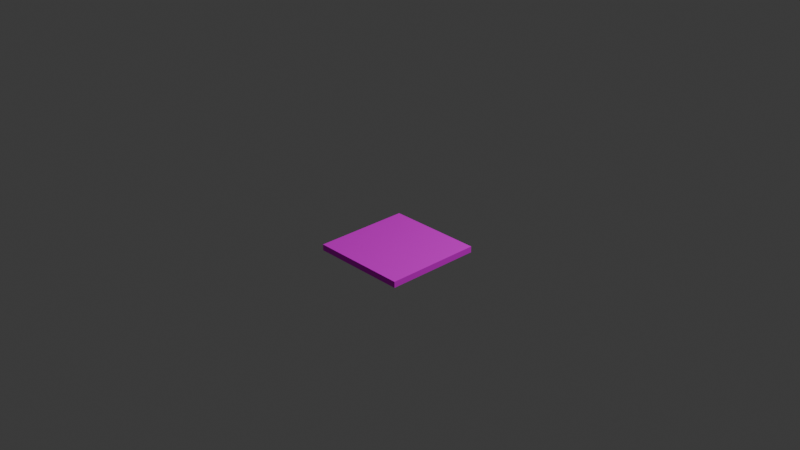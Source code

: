 # Source: casing_base.blend  (saved by Blender 4.2.66; exported with 4.5.12 LTS)
import bpy
from mathutils import Matrix  # noqa: F401  (used for matrix-valued properties, if any)

bpy.ops.wm.read_factory_settings(use_empty=True)
scene = bpy.context.scene
scene.name = 'Scene'

# ---- collections
col_collection = bpy.data.collections.new('Collection'); scene.collection.children.link(col_collection)

# ---- images (referenced by path relative to the original .blend; pixels are not part of the script)
import os
ASSET_DIR = os.environ.get("B2B_ASSET_DIR", "")  # directory of the original .blend (textures are referenced by path, not embedded)
HERE = os.path.dirname(os.path.abspath(__file__))  # packed textures are extracted next to this script under _unpacked/

def load_image(name, relpath, width, height, colorspace="sRGB"):
    """Load a texture the original file referenced (path relative to the .blend, or extracted next to this script)."""
    p = next((c for c in (os.path.join(HERE, relpath), os.path.join(ASSET_DIR, relpath)) if relpath and os.path.exists(c)), "")
    if p:
        img = bpy.data.images.load(p, check_existing=True)
        img.name = name
    else:  # same state as the original file: an image datablock whose file is absent (Cycles renders it pink)
        img = bpy.data.images.new(name, width, height)
        img.source = "FILE"
        img.filepath = "//" + (relpath or name)
    img.colorspace_settings.name = colorspace
    return img
img_andesite_casing_png = load_image('andesite_casing.png', 'andesite_casing.png', 1024, 1024, 'sRGB')

# ---- materials (node trees are filled in below, after node groups)
mat_material_001 = bpy.data.materials.new('Material.001')
mat_material_001.roughness = 1.0

# ---- material node trees
mat_material_001.use_nodes = True; mat_material_001.node_tree.nodes.clear()
_N = mat_material_001.node_tree.nodes; _L = mat_material_001.node_tree.links
n0 = _N.new('ShaderNodeBsdfPrincipled'); n0.name = 'Principled BSDF'; n0.location = (0, 300)
n0.inputs[2].default_value = 1.0
n0.inputs[13].default_value = 0.0
n0.inputs[27].default_value = (0.0, 0.0, 0.0, 1.0)
n1 = _N.new('ShaderNodeOutputMaterial'); n1.name = 'Material Output'; n1.location = (280, 300)
n2 = _N.new('ShaderNodeTexImage'); n2.name = 'Image Texture'; n2.location = (-480, 300)
n2.image = img_andesite_casing_png
n2.interpolation = 'Closest'
_L.new(n2.outputs[0], n0.inputs[0])
_L.new(n0.outputs[0], n1.inputs[0])
n1.is_active_output = True

# ---- world
world_world = bpy.data.worlds.new('World'); scene.world = world_world
world_world.use_nodes = True; world_world.node_tree.nodes.clear()
_N = world_world.node_tree.nodes; _L = world_world.node_tree.links
n0 = _N.new('ShaderNodeOutputWorld'); n0.name = 'World Output'; n0.location = (300, 300)
n1 = _N.new('ShaderNodeBackground'); n1.name = 'Background'; n1.location = (10, 300)
n1.inputs[0].default_value = (0.05088, 0.05088, 0.05088, 1.0)
_L.new(n1.outputs[0], n0.inputs[0])
n0.is_active_output = True
world_world.color = (0.05088, 0.05088, 0.05088)
world_world.sun_shadow_jitter_overblur = 0.0

# ---- cameras
cam_camera = bpy.data.cameras.new('Camera')
cam_camera.clip_end = 100.0
cam_camera.ortho_scale = 7.314

# ---- lights
light_light = bpy.data.lights.new('Light', 'POINT')
light_light.energy = 1000.0
light_light.shadow_soft_size = 0.1

# ---- meshes
me_base = bpy.data.meshes.new('base')
me_base.from_pydata([(0.0, 0.0, 1.0), (0.0, 0.0, 0.0), (0.0, 0.0625, 0.0), (0.0, 0.0625, 1.0), (1.0, 0.0, 0.0), (1.0, 0.0625, 0.0), (1.0, 0.0, 1.0), (1.0, 0.0625, 1.0)], [], [(3, 1, 0), (2, 4, 1), (5, 6, 4), (7, 0, 6), (1, 6, 0), (3, 5, 2), (3, 2, 1), (2, 5, 4), (5, 7, 6), (7, 3, 0), (1, 4, 6), (3, 7, 5)])
_uv = me_base.uv_layers.new(name='UVMap')
_uv.uv.foreach_set('vector', [0.06126, 0.0003297, 0.0008869, 0.9996, 0.0003317, 0.0003529, 0.0004833, 0.9993, 0.9993, 0.9388, 0.0004555, 0.9382, 0.9381, 0.0007318, 0.9998, 0.9994, 0.9996, 0.0004709, 0.9996, 0.06203, 0.0008471, 0.001045, 0.999, 0.001052, 0.0003656, 0.9996, 0.9995, 0.0004849, 0.0003656, 0.0004849, 8.434e-05, 0.0008783, 0.9994, 0.9995, 0.0003365, 0.9992, 0.06126, 0.0003297, 0.06181, 0.9995, 0.0008869, 0.9996, 0.0004833, 0.9993, 0.9993, 0.9995, 0.9993, 0.9388, 0.9381, 0.0007318, 0.9382, 0.9995, 0.9998, 0.9994, 0.9996, 0.06203, 0.0004764, 0.06183, 0.0008471, 0.001045, 0.0003656, 0.9996, 0.9995, 0.9996, 0.9995, 0.0004849, 8.434e-05, 0.0007814, 0.9995, 0.0007814, 0.9992, 0.9997])
me_base.materials.append(mat_material_001)
me_base.update()
me_base.normals_split_custom_set([tuple(v) for v in zip(*[iter([-1.0, 0.0, 0.0, -1.0, 0.0, 0.0, -1.0, 0.0, 0.0, 0.0, 0.0, -1.0, 0.0, 0.0, -1.0, 0.0, 0.0, -1.0, 1.0, 0.0, 0.0, 1.0, 0.0, 0.0, 1.0, 0.0, 0.0, 0.0, 0.0, 1.0, 0.0, 0.0, 1.0, 0.0, 0.0, 1.0, 0.0, -1.0, 0.0, 0.0, -1.0, 0.0, 0.0, -1.0, 0.0, 0.0, 1.0, 0.0, 0.0, 1.0, 0.0, 0.0, 1.0, 0.0, -1.0, 0.0, 0.0, -1.0, 0.0, 0.0, -1.0, 0.0, 0.0, 0.0, 0.0, -1.0, 0.0, 0.0, -1.0, 0.0, 0.0, -1.0, 1.0, 0.0, 0.0, 1.0, 0.0, 0.0, 1.0, 0.0, 0.0, 0.0, 0.0, 1.0, 0.0, 0.0, 1.0, 0.0, 0.0, 1.0, 0.0, -1.0, 0.0, 0.0, -1.0, 0.0, 0.0, -1.0, 0.0, 0.0, 1.0, 0.0, 0.0, 1.0, 0.0, 0.0, 1.0, 0.0])] * 3)])

# ---- objects
ob_light = bpy.data.objects.new('Light', light_light)
ob_camera = bpy.data.objects.new('Camera', cam_camera)
ob_base = bpy.data.objects.new('base', me_base)

# ---- transforms, parenting, visibility, modifiers, constraints
ob_light.location = (4.076, 1.005, 5.904)
ob_light.rotation_euler = (0.6503, 0.05522, 1.866)
ob_light.lock_rotations_4d = False
ob_light.empty_display_type = 'ARROWS'
ob_light.color = (0.0, 0.0, 0.0, 0.0)
ob_light.lineart.crease_threshold = 0.0
ob_camera.location = (7.359, -6.926, 4.958)
ob_camera.rotation_euler = (1.109, 0.0, 0.8149)
ob_camera.lock_rotations_4d = False
ob_camera.empty_display_type = 'ARROWS'
ob_camera.color = (0.0, 0.0, 0.0, 0.0)
ob_camera.display_type = 'WIRE'
ob_camera.lineart.crease_threshold = 0.0
ob_base.location = (0.0, 0.0, 0.0)
ob_base.rotation_euler = (1.571, -0.0, 0.0)

# ---- collection membership
col_collection.objects.link(ob_light)
col_collection.objects.link(ob_camera)
col_collection.objects.link(ob_base)

# ---- scene / render settings (as saved in the file)
scene.camera = ob_camera
scene.frame_start = 1; scene.frame_end = 250; scene.frame_set(1)
scene.render.engine = 'BLENDER_EEVEE_NEXT'
bpy.context.view_layer.update()
